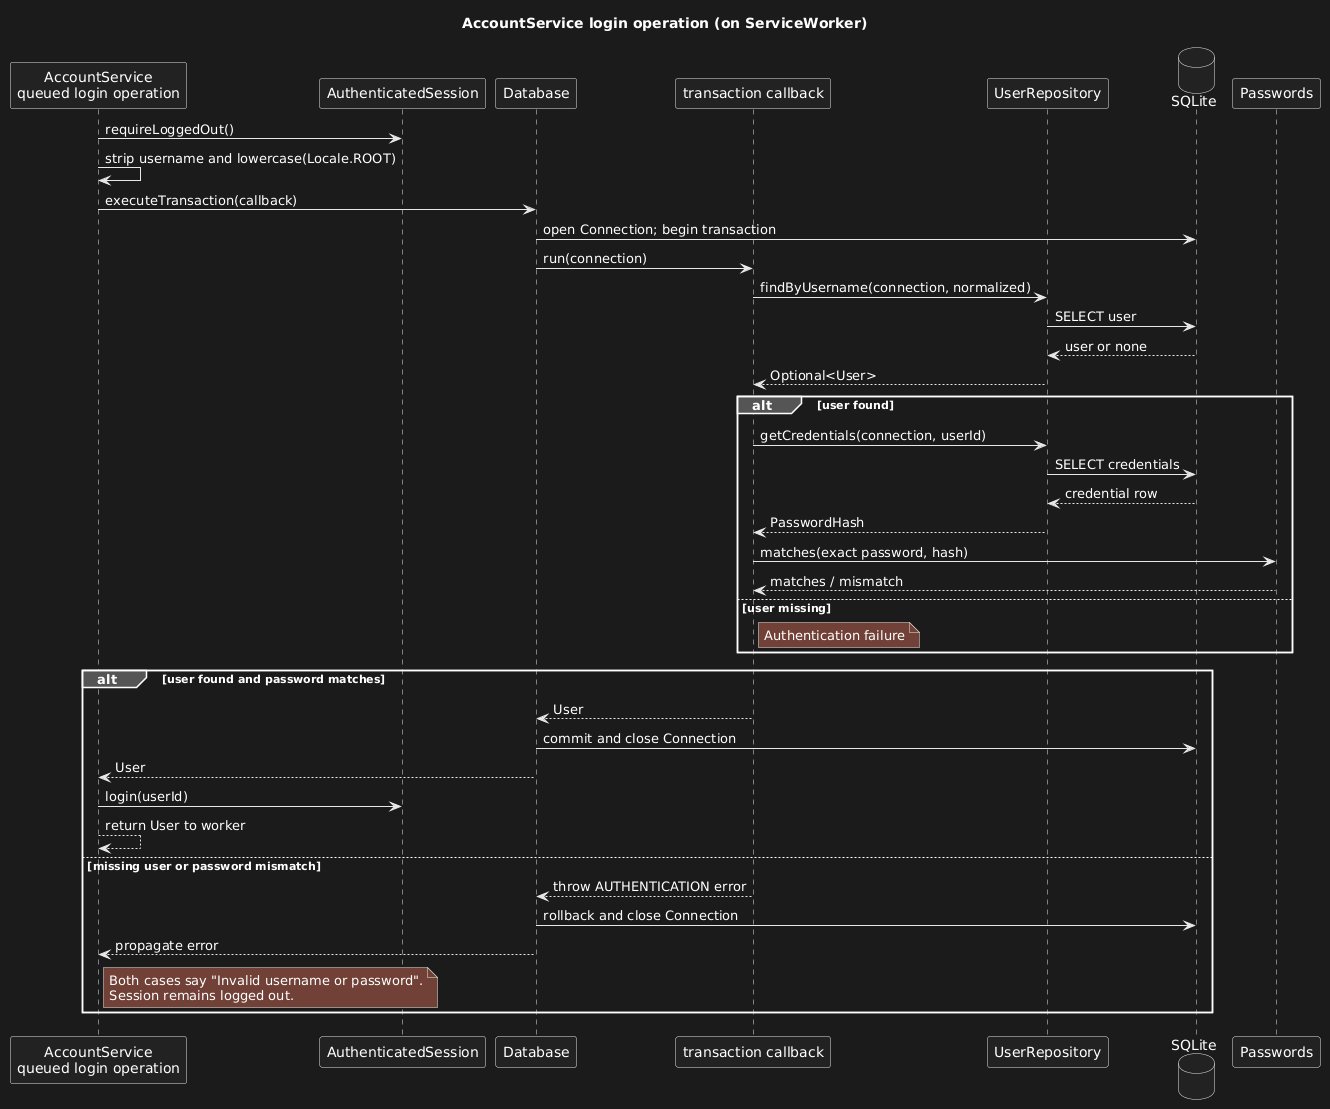

The diagram above was rendered by PlantUML. Its source (embedded in the PNG):
@startuml
title AccountService login operation (on ServiceWorker)
participant "AccountService\nqueued login operation" as Accounts
participant AuthenticatedSession as Session
participant Database
participant "transaction callback" as Callback
participant UserRepository as Users
database SQLite
participant Passwords
Accounts -> Session : requireLoggedOut()
Accounts -> Accounts : strip username and lowercase(Locale.ROOT)
Accounts -> Database : executeTransaction(callback)
Database -> SQLite : open Connection; begin transaction
Database -> Callback : run(connection)
Callback -> Users : findByUsername(connection, normalized)
Users -> SQLite : SELECT user
SQLite --> Users : user or none
Users --> Callback : Optional<User>
alt user found
  Callback -> Users : getCredentials(connection, userId)
  Users -> SQLite : SELECT credentials
  SQLite --> Users : credential row
  Users --> Callback : PasswordHash
  Callback -> Passwords : matches(exact password, hash)
  Passwords --> Callback : matches / mismatch
else user missing
  note right of Callback : Authentication failure
end
alt user found and password matches
  Callback --> Database : User
  Database -> SQLite : commit and close Connection
  Database --> Accounts : User
  Accounts -> Session : login(userId)
  Accounts --> Accounts : return User to worker
else missing user or password mismatch
  Callback --> Database : throw AUTHENTICATION error
  Database -> SQLite : rollback and close Connection
  Database --> Accounts : propagate error
  note right of Accounts
    Both cases say "Invalid username or password".
    Session remains logged out.
  end note
end
@enduml